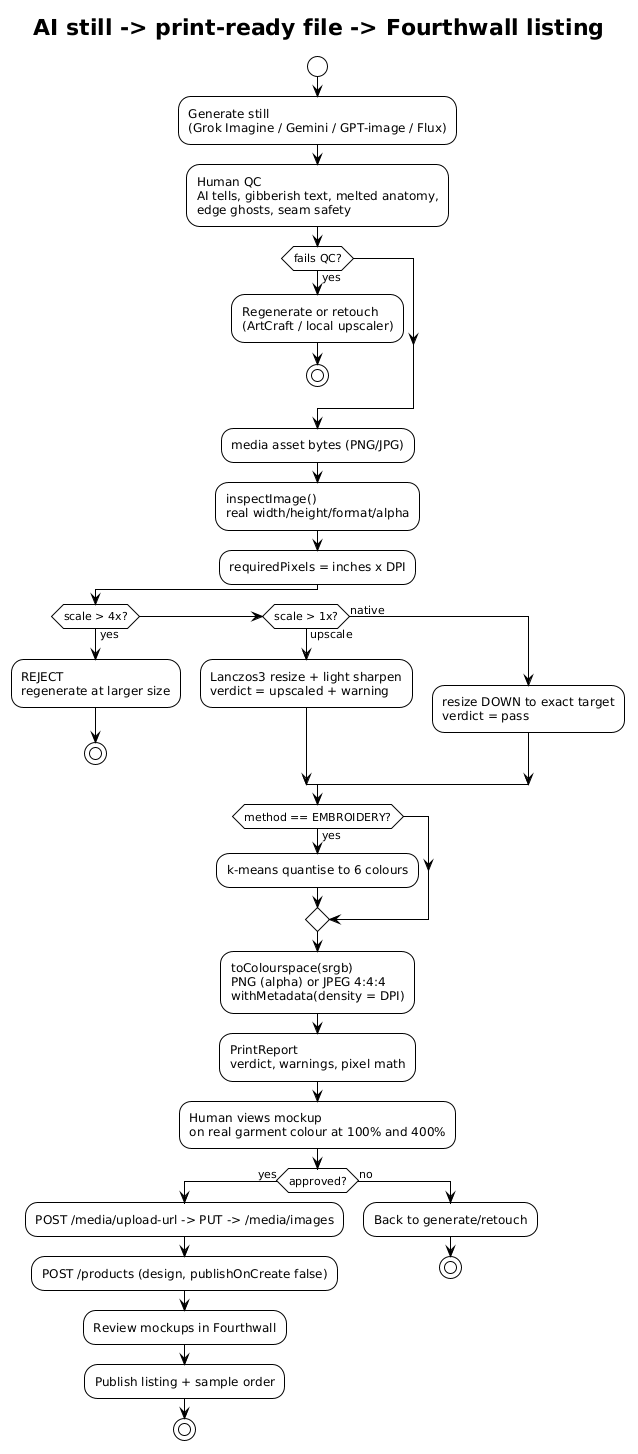

The diagram above was rendered by PlantUML. Its source (embedded in the PNG):
@startuml
!theme plain
title AI still -> print-ready file -> Fourthwall listing

start
:Generate still\n(Grok Imagine / Gemini / GPT-image / Flux);
:Human QC\nAI tells, gibberish text, melted anatomy,\nedge ghosts, seam safety;
if (fails QC?) then (yes)
  :Regenerate or retouch\n(ArtCraft / local upscaler);
  stop
endif
:media asset bytes (PNG/JPG);
:inspectImage()\nreal width/height/format/alpha;
:requiredPixels = inches x DPI;
if (scale > 4x?) then (yes)
  :REJECT\nregenerate at larger size;
  stop
elseif (scale > 1x?) then (upscale)
  :Lanczos3 resize + light sharpen\nverdict = upscaled + warning;
else (native)
  :resize DOWN to exact target\nverdict = pass;
endif
if (method == EMBROIDERY?) then (yes)
  :k-means quantise to 6 colours;
endif
:toColourspace(srgb)\nPNG (alpha) or JPEG 4:4:4\nwithMetadata(density = DPI);
:PrintReport\nverdict, warnings, pixel math;
:Human views mockup\non real garment colour at 100% and 400%;
if (approved?) then (yes)
  :POST /media/upload-url -> PUT -> /media/images;
  :POST /products (design, publishOnCreate false);
  :Review mockups in Fourthwall;
  :Publish listing + sample order;
  stop
else (no)
  :Back to generate/retouch;
  stop
endif
@enduml